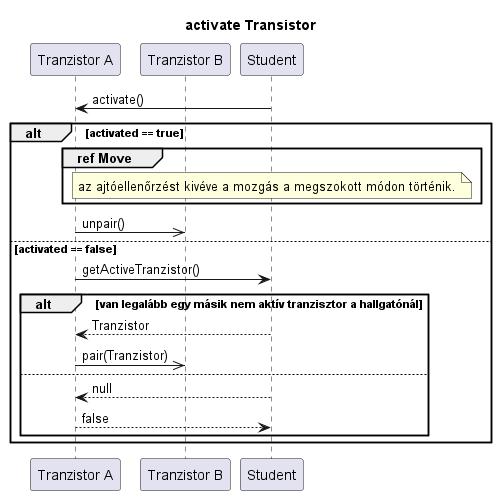

The diagram above was rendered by PlantUML. Its source (embedded in the PNG):
@startuml activate

Title activate Transistor

Participant "Tranzistor A" as tranz
participant "Tranzistor B" as tranz2
Participant Student as h

h->tranz : activate()

alt activated == true

    group ref Move
        note over h : az ajtóellenőrzést kivéve a mozgás a megszokott módon történik.
    end

    tranz->>tranz2 : unpair()
else activated == false
    'Ez hogyan legyen pontosan?'
    tranz->h : getActiveTranzistor()
    alt van legalább egy másik nem aktív tranzisztor a hallgatónál
        h-->tranz : Tranzistor

        tranz->>tranz2 : pair(Tranzistor)
    else
        h-->tranz : null
        tranz-->h : false
    end

end

@enduml